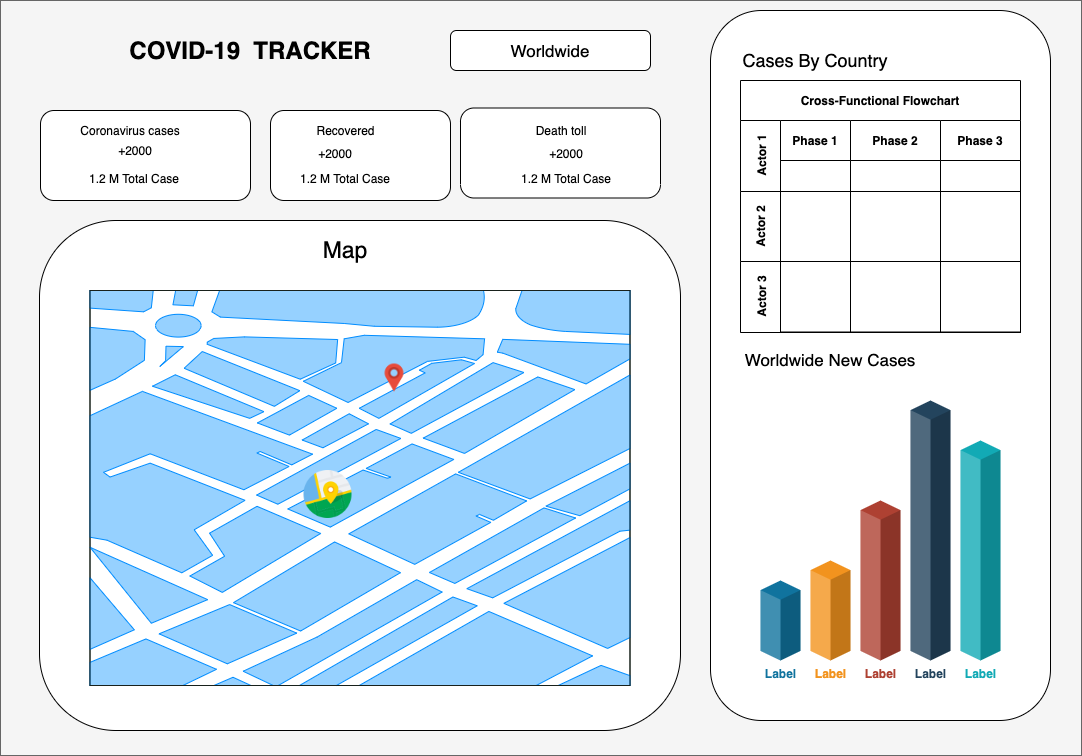

The diagram above was exported from draw.io. Its source (the exported page's mxGraphModel, read from the mxfile embedded in the PNG):
<mxGraphModel dx="2013" dy="797" grid="1" gridSize="10" guides="1" tooltips="1" connect="1" arrows="1" fold="1" page="1" pageScale="1" pageWidth="827" pageHeight="1169" math="0" shadow="0">
  <root>
    <mxCell id="WIyWlLk6GJQsqaUBKTNV-0" />
    <mxCell id="WIyWlLk6GJQsqaUBKTNV-1" parent="WIyWlLk6GJQsqaUBKTNV-0" />
    <mxCell id="d2mc20jg6NrcDCnekad9-0" value="G" style="rounded=0;whiteSpace=wrap;html=1;fillColor=#f5f5f5;strokeColor=#666666;fontColor=#333333;" parent="WIyWlLk6GJQsqaUBKTNV-1" vertex="1">
      <mxGeometry x="-10" y="10" width="1081" height="755" as="geometry" />
    </mxCell>
    <mxCell id="d2mc20jg6NrcDCnekad9-9" value="&lt;b&gt;&lt;font style=&quot;font-size: 24px&quot;&gt;COVID-19&amp;nbsp; TRACKER&lt;/font&gt;&lt;/b&gt;" style="text;html=1;strokeColor=none;fillColor=none;align=center;verticalAlign=middle;whiteSpace=wrap;rounded=0;" parent="WIyWlLk6GJQsqaUBKTNV-1" vertex="1">
      <mxGeometry x="110" y="30" width="260" height="60" as="geometry" />
    </mxCell>
    <mxCell id="d2mc20jg6NrcDCnekad9-12" value="&lt;font style=&quot;font-size: 17px&quot;&gt;Worldwide&lt;/font&gt;" style="rounded=1;whiteSpace=wrap;html=1;" parent="WIyWlLk6GJQsqaUBKTNV-1" vertex="1">
      <mxGeometry x="440" y="40" width="200" height="40" as="geometry" />
    </mxCell>
    <mxCell id="d2mc20jg6NrcDCnekad9-13" value="" style="rounded=1;whiteSpace=wrap;html=1;" parent="WIyWlLk6GJQsqaUBKTNV-1" vertex="1">
      <mxGeometry x="30" y="120" width="210" height="90" as="geometry" />
    </mxCell>
    <mxCell id="d2mc20jg6NrcDCnekad9-14" value="Coronavirus cases" style="text;html=1;strokeColor=none;fillColor=none;align=center;verticalAlign=middle;whiteSpace=wrap;rounded=0;" parent="WIyWlLk6GJQsqaUBKTNV-1" vertex="1">
      <mxGeometry x="20" y="130" width="200" height="20" as="geometry" />
    </mxCell>
    <mxCell id="d2mc20jg6NrcDCnekad9-15" value="+2000" style="text;html=1;strokeColor=none;fillColor=none;align=center;verticalAlign=middle;whiteSpace=wrap;rounded=0;" parent="WIyWlLk6GJQsqaUBKTNV-1" vertex="1">
      <mxGeometry x="20" y="150" width="210" height="20" as="geometry" />
    </mxCell>
    <mxCell id="d2mc20jg6NrcDCnekad9-16" value="1.2 M Total Case" style="text;html=1;strokeColor=none;fillColor=none;align=center;verticalAlign=middle;whiteSpace=wrap;rounded=0;" parent="WIyWlLk6GJQsqaUBKTNV-1" vertex="1">
      <mxGeometry x="29" y="175" width="190" height="25" as="geometry" />
    </mxCell>
    <mxCell id="d2mc20jg6NrcDCnekad9-18" value="" style="rounded=1;whiteSpace=wrap;html=1;" parent="WIyWlLk6GJQsqaUBKTNV-1" vertex="1">
      <mxGeometry x="260" y="120" width="180" height="90" as="geometry" />
    </mxCell>
    <mxCell id="d2mc20jg6NrcDCnekad9-19" value="Recovered" style="text;html=1;strokeColor=none;fillColor=none;align=center;verticalAlign=middle;whiteSpace=wrap;rounded=0;" parent="WIyWlLk6GJQsqaUBKTNV-1" vertex="1">
      <mxGeometry x="252.5" y="130" width="165" height="20" as="geometry" />
    </mxCell>
    <mxCell id="d2mc20jg6NrcDCnekad9-20" value="+2000" style="text;html=1;strokeColor=none;fillColor=none;align=center;verticalAlign=middle;whiteSpace=wrap;rounded=0;" parent="WIyWlLk6GJQsqaUBKTNV-1" vertex="1">
      <mxGeometry x="220" y="150" width="210" height="25" as="geometry" />
    </mxCell>
    <mxCell id="d2mc20jg6NrcDCnekad9-21" value="1.2 M Total Case" style="text;html=1;strokeColor=none;fillColor=none;align=center;verticalAlign=middle;whiteSpace=wrap;rounded=0;" parent="WIyWlLk6GJQsqaUBKTNV-1" vertex="1">
      <mxGeometry x="240" y="175" width="190" height="25" as="geometry" />
    </mxCell>
    <mxCell id="d2mc20jg6NrcDCnekad9-23" value="" style="rounded=1;whiteSpace=wrap;html=1;direction=west;" parent="WIyWlLk6GJQsqaUBKTNV-1" vertex="1">
      <mxGeometry x="450" y="117.5" width="200" height="90" as="geometry" />
    </mxCell>
    <mxCell id="d2mc20jg6NrcDCnekad9-24" value="Death toll" style="text;html=1;strokeColor=none;fillColor=none;align=center;verticalAlign=middle;whiteSpace=wrap;rounded=0;" parent="WIyWlLk6GJQsqaUBKTNV-1" vertex="1">
      <mxGeometry x="450.5" y="130" width="200" height="20" as="geometry" />
    </mxCell>
    <mxCell id="d2mc20jg6NrcDCnekad9-25" value="+2000" style="text;html=1;strokeColor=none;fillColor=none;align=center;verticalAlign=middle;whiteSpace=wrap;rounded=0;" parent="WIyWlLk6GJQsqaUBKTNV-1" vertex="1">
      <mxGeometry x="450.5" y="150" width="210" height="25" as="geometry" />
    </mxCell>
    <mxCell id="d2mc20jg6NrcDCnekad9-26" value="1.2 M Total Case" style="text;html=1;strokeColor=none;fillColor=none;align=center;verticalAlign=middle;whiteSpace=wrap;rounded=0;" parent="WIyWlLk6GJQsqaUBKTNV-1" vertex="1">
      <mxGeometry x="460.5" y="175" width="190" height="25" as="geometry" />
    </mxCell>
    <mxCell id="d2mc20jg6NrcDCnekad9-27" value="" style="rounded=1;whiteSpace=wrap;html=1;" parent="WIyWlLk6GJQsqaUBKTNV-1" vertex="1">
      <mxGeometry x="29" y="230" width="641" height="510" as="geometry" />
    </mxCell>
    <mxCell id="d2mc20jg6NrcDCnekad9-31" value="" style="verticalLabelPosition=bottom;verticalAlign=top;html=1;shadow=0;dashed=0;strokeWidth=1;shape=mxgraph.ios.iBgMap;strokeColor=#18211b;strokeColor2=#008cff;fillColor2=#96D1FF;" parent="WIyWlLk6GJQsqaUBKTNV-1" vertex="1">
      <mxGeometry x="79.5" y="300" width="540" height="395" as="geometry" />
    </mxCell>
    <mxCell id="d2mc20jg6NrcDCnekad9-32" value="" style="shape=image;html=1;verticalAlign=top;verticalLabelPosition=bottom;labelBackgroundColor=#ffffff;imageAspect=0;aspect=fixed;image=https://cdn2.iconfinder.com/data/icons/round-varieties/60/Rounded_-_High_Ultra_Colour02_-_Maps-128.png" parent="WIyWlLk6GJQsqaUBKTNV-1" vertex="1">
      <mxGeometry x="293.5" y="480" width="48" height="48" as="geometry" />
    </mxCell>
    <mxCell id="d2mc20jg6NrcDCnekad9-33" value="" style="shape=image;html=1;verticalAlign=top;verticalLabelPosition=bottom;labelBackgroundColor=#ffffff;imageAspect=0;aspect=fixed;image=https://cdn0.iconfinder.com/data/icons/small-n-flat/24/678111-map-marker-128.png" parent="WIyWlLk6GJQsqaUBKTNV-1" vertex="1">
      <mxGeometry x="370" y="373.5" width="28" height="28" as="geometry" />
    </mxCell>
    <mxCell id="d2mc20jg6NrcDCnekad9-36" value="&lt;font style=&quot;font-size: 23px&quot;&gt;Map&lt;/font&gt;" style="text;html=1;strokeColor=none;fillColor=none;align=center;verticalAlign=middle;whiteSpace=wrap;rounded=0;" parent="WIyWlLk6GJQsqaUBKTNV-1" vertex="1">
      <mxGeometry x="315" y="250" width="40" height="20" as="geometry" />
    </mxCell>
    <mxCell id="d2mc20jg6NrcDCnekad9-42" value="" style="rounded=1;whiteSpace=wrap;html=1;" parent="WIyWlLk6GJQsqaUBKTNV-1" vertex="1">
      <mxGeometry x="700" y="20" width="340" height="710" as="geometry" />
    </mxCell>
    <mxCell id="d2mc20jg6NrcDCnekad9-44" value="&lt;font style=&quot;font-size: 18px&quot;&gt;Cases By Country&lt;/font&gt;" style="text;html=1;strokeColor=none;fillColor=none;align=center;verticalAlign=middle;whiteSpace=wrap;rounded=0;" parent="WIyWlLk6GJQsqaUBKTNV-1" vertex="1">
      <mxGeometry x="730" y="60" width="150" height="20" as="geometry" />
    </mxCell>
    <mxCell id="d2mc20jg6NrcDCnekad9-46" value="&lt;font style=&quot;font-size: 17px&quot;&gt;Worldwide New Cases&lt;/font&gt;" style="text;html=1;strokeColor=none;fillColor=none;align=center;verticalAlign=middle;whiteSpace=wrap;rounded=0;" parent="WIyWlLk6GJQsqaUBKTNV-1" vertex="1">
      <mxGeometry x="730" y="350" width="180" height="37.5" as="geometry" />
    </mxCell>
    <mxCell id="d2mc20jg6NrcDCnekad9-47" value="Label" style="verticalLabelPosition=bottom;verticalAlign=top;html=1;shape=mxgraph.infographic.shadedCube;isoAngle=15;fillColor=#10739E;strokeColor=none;fontStyle=1;fontColor=#10739E;fontSize=12;shadow=0;" parent="WIyWlLk6GJQsqaUBKTNV-1" vertex="1">
      <mxGeometry x="750" y="590" width="40" height="80" as="geometry" />
    </mxCell>
    <mxCell id="d2mc20jg6NrcDCnekad9-48" value="Label" style="verticalLabelPosition=bottom;verticalAlign=top;html=1;shape=mxgraph.infographic.shadedCube;isoAngle=15;fillColor=#F2931E;strokeColor=none;fontStyle=1;fontColor=#F2931E;fontSize=12;shadow=0;" parent="WIyWlLk6GJQsqaUBKTNV-1" vertex="1">
      <mxGeometry x="800" y="570" width="40" height="100" as="geometry" />
    </mxCell>
    <mxCell id="d2mc20jg6NrcDCnekad9-49" value="Label" style="verticalLabelPosition=bottom;verticalAlign=top;html=1;shape=mxgraph.infographic.shadedCube;isoAngle=15;fillColor=#AE4132;strokeColor=none;fontStyle=1;fontColor=#AE4132;fontSize=12;shadow=0;" parent="WIyWlLk6GJQsqaUBKTNV-1" vertex="1">
      <mxGeometry x="850" y="510" width="40" height="160" as="geometry" />
    </mxCell>
    <mxCell id="d2mc20jg6NrcDCnekad9-50" value="Label" style="verticalLabelPosition=bottom;verticalAlign=top;html=1;shape=mxgraph.infographic.shadedCube;isoAngle=15;fillColor=#23445D;strokeColor=none;fontStyle=1;fontColor=#23445D;fontSize=12;shadow=0;" parent="WIyWlLk6GJQsqaUBKTNV-1" vertex="1">
      <mxGeometry x="900" y="410" width="40" height="260" as="geometry" />
    </mxCell>
    <mxCell id="d2mc20jg6NrcDCnekad9-51" value="Label" style="verticalLabelPosition=bottom;verticalAlign=top;html=1;shape=mxgraph.infographic.shadedCube;isoAngle=15;fillColor=#12AAB5;strokeColor=none;fontStyle=1;fontColor=#12AAB5;fontSize=12;shadow=0;" parent="WIyWlLk6GJQsqaUBKTNV-1" vertex="1">
      <mxGeometry x="950" y="450" width="40" height="220" as="geometry" />
    </mxCell>
    <mxCell id="d2mc20jg6NrcDCnekad9-53" value="Cross-Functional Flowchart" style="shape=table;childLayout=tableLayout;rowLines=0;columnLines=0;startSize=40;html=1;whiteSpace=wrap;collapsible=0;recursiveResize=0;expand=0;pointerEvents=0;fontStyle=1;align=center;" parent="WIyWlLk6GJQsqaUBKTNV-1" vertex="1">
      <mxGeometry x="730" y="90" width="280" height="251.5" as="geometry" />
    </mxCell>
    <mxCell id="d2mc20jg6NrcDCnekad9-54" value="Actor 1" style="swimlane;horizontal=0;points=[[0,0.5],[1,0.5]];portConstraint=eastwest;startSize=40;html=1;whiteSpace=wrap;collapsible=0;recursiveResize=0;expand=0;pointerEvents=0;fontStyle=1" parent="d2mc20jg6NrcDCnekad9-53" vertex="1">
      <mxGeometry y="40" width="280" height="71" as="geometry" />
    </mxCell>
    <mxCell id="d2mc20jg6NrcDCnekad9-55" value="Phase 1" style="swimlane;connectable=0;startSize=40;html=1;whiteSpace=wrap;collapsible=0;recursiveResize=0;expand=0;pointerEvents=0;" parent="d2mc20jg6NrcDCnekad9-54" vertex="1">
      <mxGeometry x="40" width="70" height="71" as="geometry" />
    </mxCell>
    <mxCell id="d2mc20jg6NrcDCnekad9-56" value="Phase 2" style="swimlane;connectable=0;startSize=40;html=1;whiteSpace=wrap;collapsible=0;recursiveResize=0;expand=0;pointerEvents=0;" parent="d2mc20jg6NrcDCnekad9-54" vertex="1">
      <mxGeometry x="110" width="90" height="71" as="geometry" />
    </mxCell>
    <mxCell id="d2mc20jg6NrcDCnekad9-57" value="Phase 3" style="swimlane;connectable=0;startSize=40;html=1;whiteSpace=wrap;collapsible=0;recursiveResize=0;expand=0;pointerEvents=0;" parent="d2mc20jg6NrcDCnekad9-54" vertex="1">
      <mxGeometry x="200" width="80" height="71" as="geometry" />
    </mxCell>
    <mxCell id="d2mc20jg6NrcDCnekad9-58" value="Actor 2" style="swimlane;horizontal=0;points=[[0,0.5],[1,0.5]];portConstraint=eastwest;startSize=40;html=1;whiteSpace=wrap;collapsible=0;recursiveResize=0;expand=0;pointerEvents=0;" parent="d2mc20jg6NrcDCnekad9-53" vertex="1">
      <mxGeometry y="111" width="280" height="70" as="geometry" />
    </mxCell>
    <mxCell id="d2mc20jg6NrcDCnekad9-59" value="" style="swimlane;connectable=0;startSize=0;html=1;whiteSpace=wrap;collapsible=0;recursiveResize=0;expand=0;pointerEvents=0;" parent="d2mc20jg6NrcDCnekad9-58" vertex="1">
      <mxGeometry x="40" width="70" height="70" as="geometry" />
    </mxCell>
    <mxCell id="d2mc20jg6NrcDCnekad9-60" value="" style="swimlane;connectable=0;startSize=0;html=1;whiteSpace=wrap;collapsible=0;recursiveResize=0;expand=0;pointerEvents=0;" parent="d2mc20jg6NrcDCnekad9-58" vertex="1">
      <mxGeometry x="110" width="90" height="70" as="geometry" />
    </mxCell>
    <mxCell id="d2mc20jg6NrcDCnekad9-61" value="" style="swimlane;connectable=0;startSize=0;html=1;whiteSpace=wrap;collapsible=0;recursiveResize=0;expand=0;pointerEvents=0;" parent="d2mc20jg6NrcDCnekad9-58" vertex="1">
      <mxGeometry x="200" width="80" height="70" as="geometry" />
    </mxCell>
    <mxCell id="d2mc20jg6NrcDCnekad9-62" value="Actor 3" style="swimlane;horizontal=0;points=[[0,0.5],[1,0.5]];portConstraint=eastwest;startSize=40;html=1;whiteSpace=wrap;collapsible=0;recursiveResize=0;expand=0;pointerEvents=0;" parent="d2mc20jg6NrcDCnekad9-53" vertex="1">
      <mxGeometry y="181" width="280" height="71" as="geometry" />
    </mxCell>
    <mxCell id="d2mc20jg6NrcDCnekad9-63" value="" style="swimlane;connectable=0;startSize=0;html=1;whiteSpace=wrap;collapsible=0;recursiveResize=0;expand=0;pointerEvents=0;" parent="d2mc20jg6NrcDCnekad9-62" vertex="1">
      <mxGeometry x="40" width="70" height="71" as="geometry" />
    </mxCell>
    <mxCell id="d2mc20jg6NrcDCnekad9-64" value="" style="swimlane;connectable=0;startSize=0;html=1;whiteSpace=wrap;collapsible=0;recursiveResize=0;expand=0;pointerEvents=0;" parent="d2mc20jg6NrcDCnekad9-62" vertex="1">
      <mxGeometry x="110" width="90" height="71" as="geometry" />
    </mxCell>
    <mxCell id="d2mc20jg6NrcDCnekad9-65" value="" style="swimlane;connectable=0;startSize=0;html=1;whiteSpace=wrap;collapsible=0;recursiveResize=0;expand=0;pointerEvents=0;" parent="d2mc20jg6NrcDCnekad9-62" vertex="1">
      <mxGeometry x="200" width="80" height="71" as="geometry" />
    </mxCell>
  </root>
</mxGraphModel>